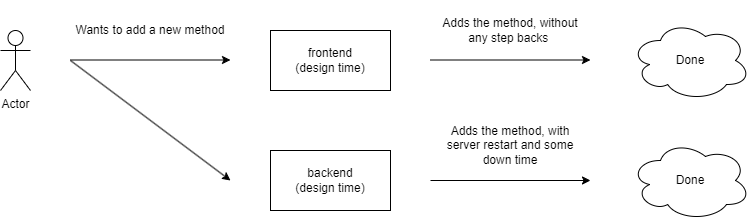

The diagram above was exported from draw.io. Its source (the exported page's mxGraphModel, read from the mxfile embedded in the PNG):
<mxGraphModel dx="1434" dy="758" grid="1" gridSize="10" guides="1" tooltips="1" connect="1" arrows="1" fold="1" page="1" pageScale="1" pageWidth="850" pageHeight="1100" math="0" shadow="0" extFonts="Permanent Marker^https://fonts.googleapis.com/css?family=Permanent+Marker">
  <root>
    <mxCell id="0" />
    <mxCell id="1" parent="0" />
    <mxCell id="FlvXv-3NdJC8-6XEoC_0-5" value="frontend&lt;br&gt;(design time)" style="rounded=0;whiteSpace=wrap;html=1;" vertex="1" parent="1">
      <mxGeometry x="320" y="290" width="120" height="60" as="geometry" />
    </mxCell>
    <mxCell id="FlvXv-3NdJC8-6XEoC_0-6" value="Wants to add a new method" style="text;html=1;strokeColor=none;fillColor=none;align=center;verticalAlign=middle;whiteSpace=wrap;rounded=0;" vertex="1" parent="1">
      <mxGeometry x="120" y="260" width="160" height="60" as="geometry" />
    </mxCell>
    <mxCell id="FlvXv-3NdJC8-6XEoC_0-9" value="" style="endArrow=classic;html=1;rounded=0;" edge="1" parent="1">
      <mxGeometry width="50" height="50" relative="1" as="geometry">
        <mxPoint x="120" y="319.5" as="sourcePoint" />
        <mxPoint x="280" y="319.5" as="targetPoint" />
      </mxGeometry>
    </mxCell>
    <mxCell id="FlvXv-3NdJC8-6XEoC_0-12" value="" style="endArrow=classic;html=1;rounded=0;" edge="1" parent="1">
      <mxGeometry width="50" height="50" relative="1" as="geometry">
        <mxPoint x="480" y="319.5" as="sourcePoint" />
        <mxPoint x="640" y="319.5" as="targetPoint" />
      </mxGeometry>
    </mxCell>
    <mxCell id="FlvXv-3NdJC8-6XEoC_0-13" value="Actor" style="shape=umlActor;verticalLabelPosition=bottom;verticalAlign=top;html=1;outlineConnect=0;" vertex="1" parent="1">
      <mxGeometry x="50" y="290" width="30" height="60" as="geometry" />
    </mxCell>
    <mxCell id="FlvXv-3NdJC8-6XEoC_0-14" value="Done" style="ellipse;shape=cloud;whiteSpace=wrap;html=1;" vertex="1" parent="1">
      <mxGeometry x="680" y="280" width="120" height="80" as="geometry" />
    </mxCell>
    <mxCell id="FlvXv-3NdJC8-6XEoC_0-15" value="Adds the method, without any step backs&amp;nbsp;" style="text;html=1;strokeColor=none;fillColor=none;align=center;verticalAlign=middle;whiteSpace=wrap;rounded=0;" vertex="1" parent="1">
      <mxGeometry x="480" y="260" width="160" height="60" as="geometry" />
    </mxCell>
    <mxCell id="FlvXv-3NdJC8-6XEoC_0-16" value="" style="endArrow=classic;html=1;rounded=0;" edge="1" parent="1">
      <mxGeometry width="50" height="50" relative="1" as="geometry">
        <mxPoint x="120" y="320" as="sourcePoint" />
        <mxPoint x="280" y="440" as="targetPoint" />
      </mxGeometry>
    </mxCell>
    <mxCell id="FlvXv-3NdJC8-6XEoC_0-17" value="backend&lt;br&gt;(design time)" style="rounded=0;whiteSpace=wrap;html=1;" vertex="1" parent="1">
      <mxGeometry x="320" y="410" width="120" height="60" as="geometry" />
    </mxCell>
    <mxCell id="FlvXv-3NdJC8-6XEoC_0-18" value="" style="endArrow=classic;html=1;rounded=0;" edge="1" parent="1">
      <mxGeometry width="50" height="50" relative="1" as="geometry">
        <mxPoint x="480" y="440" as="sourcePoint" />
        <mxPoint x="640" y="440" as="targetPoint" />
      </mxGeometry>
    </mxCell>
    <mxCell id="FlvXv-3NdJC8-6XEoC_0-20" value="Adds the method, with server restart and some down time" style="text;html=1;strokeColor=none;fillColor=none;align=center;verticalAlign=middle;whiteSpace=wrap;rounded=0;" vertex="1" parent="1">
      <mxGeometry x="490" y="380" width="140" height="50" as="geometry" />
    </mxCell>
    <mxCell id="FlvXv-3NdJC8-6XEoC_0-21" value="Done" style="ellipse;shape=cloud;whiteSpace=wrap;html=1;" vertex="1" parent="1">
      <mxGeometry x="680" y="400" width="120" height="80" as="geometry" />
    </mxCell>
  </root>
</mxGraphModel>